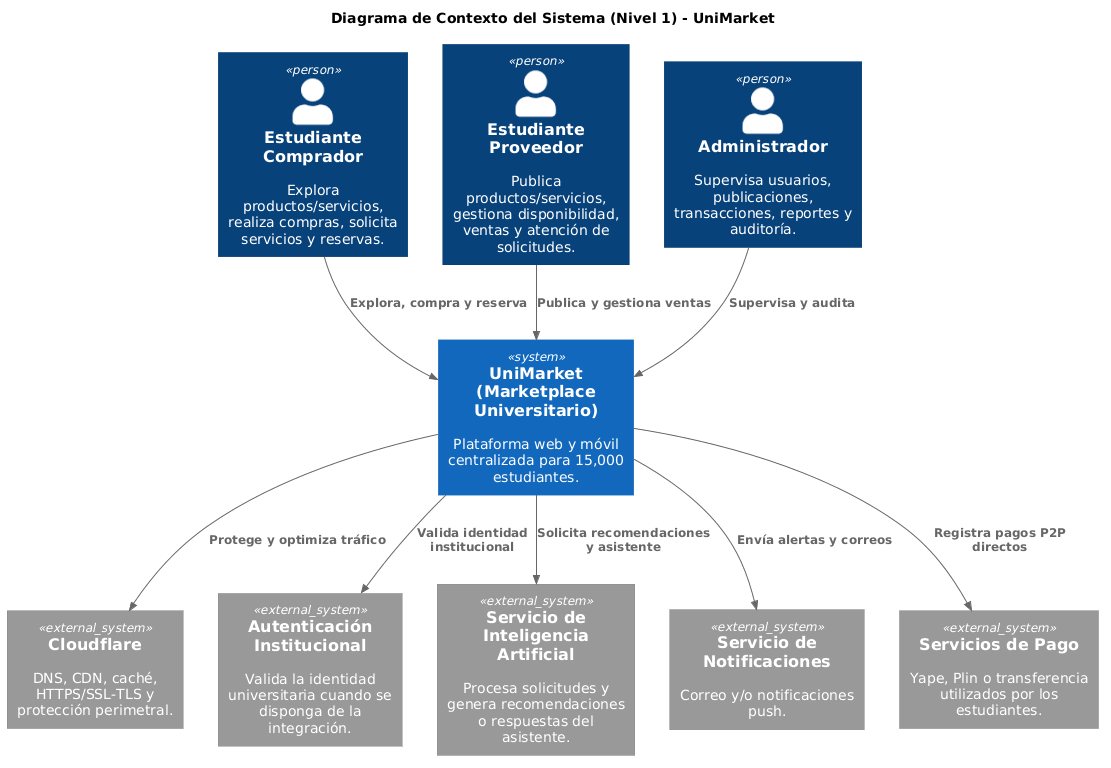

The diagram above was rendered by PlantUML. Its source (embedded in the PNG):
@startuml
!include https://raw.githubusercontent.com/plantuml-stdlib/C4-PlantUML/master/C4_Context.puml

skinparam defaultTextAlignment center
skinparam wrapWidth 180

title Diagrama de Contexto del Sistema (Nivel 1) - UniMarket

' Actores (Personas con icono C4 nativo)
Person(comprador, "Estudiante Comprador", "Explora productos/servicios, realiza compras, solicita servicios y reservas.")
Person(proveedor, "Estudiante Proveedor", "Publica productos/servicios, gestiona disponibilidad, ventas y atención de solicitudes.")
Person(admin, "Administrador", "Supervisa usuarios, publicaciones, transacciones, reportes y auditoría.")

' Sistema Principal
System(unimarket, "UniMarket\n(Marketplace Universitario)", "Plataforma web y móvil centralizada para 15,000 estudiantes.")

' Sistemas y Servicios Externos
System_Ext(cloudflare, "Cloudflare", "DNS, CDN, caché, HTTPS/SSL-TLS y protección perimetral.")
System_Ext(auth, "Autenticación Institucional", "Valida la identidad universitaria cuando se disponga de la integración.")
System_Ext(ai, "Servicio de Inteligencia Artificial", "Procesa solicitudes y genera recomendaciones o respuestas del asistente.")
System_Ext(notif, "Servicio de Notificaciones", "Correo y/o notificaciones push.")
System_Ext(pagos, "Servicios de Pago", "Yape, Plin o transferencia utilizados por los estudiantes.")

' Disposición para diseño vertical y compacto
comprador -[hidden]right- proveedor
proveedor -[hidden]right- admin
cloudflare -[hidden]right- auth
auth -[hidden]right- ai
ai -[hidden]right- notif
notif -[hidden]right- pagos

' Relaciones de Actores con el Sistema
Rel(comprador, unimarket, "Explora, compra y reserva")
Rel(proveedor, unimarket, "Publica y gestiona ventas")
Rel(admin, unimarket, "Supervisa y audita")

' Relaciones con Sistemas Externos
Rel(unimarket, cloudflare, "Protege y optimiza tráfico")
Rel(unimarket, auth, "Valida identidad institucional")
Rel(unimarket, ai, "Solicita recomendaciones y asistente")
Rel(unimarket, notif, "Envía alertas y correos")
Rel(unimarket, pagos, "Registra pagos P2P directos")
@enduml